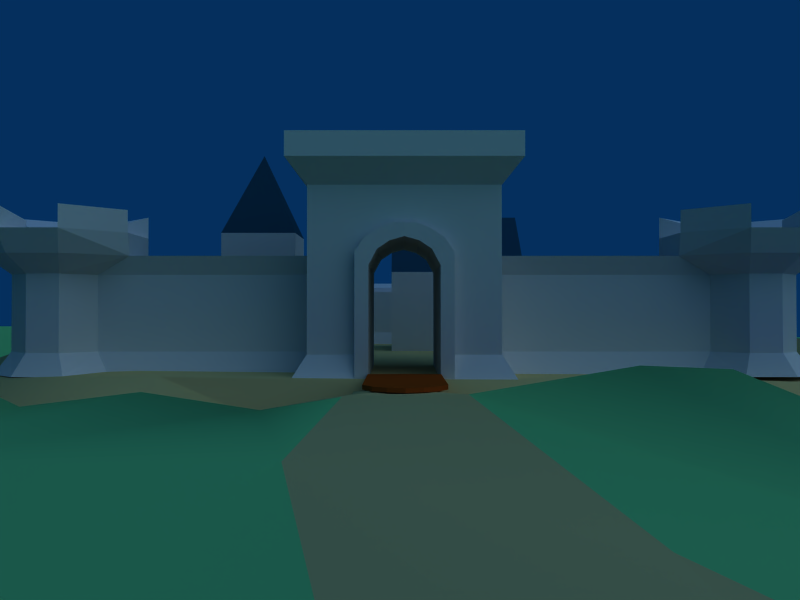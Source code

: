 # Source: castle.blend  (saved by Blender 2.49.2; exported with 4.5.12 LTS)
import bpy
from mathutils import Matrix  # noqa: F401  (used for matrix-valued properties, if any)

bpy.ops.wm.read_factory_settings(use_empty=True)
scene = bpy.context.scene
scene.name = 'Scene'

# ---- collections
col_collection_1 = bpy.data.collections.new('Collection 1'); scene.collection.children.link(col_collection_1)
col_collection_2 = bpy.data.collections.new('Collection 2'); scene.collection.children.link(col_collection_2)
col_collection_3 = bpy.data.collections.new('Collection 3'); scene.collection.children.link(col_collection_3)

# ---- materials (node trees are filled in below, after node groups)
mat_wall = bpy.data.materials.new('Wall')
mat_wall.alpha_threshold = 0.0
mat_wall.preview_render_type = 'CUBE'
mat_wall.roughness = 0.5
mat_wall.line_color = (0.0, 0.0, 0.0, 1.0)
mat_roof = bpy.data.materials.new('Roof')
mat_roof.alpha_threshold = 0.0
mat_roof.preview_render_type = 'CUBE'
mat_roof.diffuse_color = (0.04835, 0.2364, 0.3298, 1.0)
mat_roof.roughness = 0.5
mat_roof.line_color = (0.0, 0.0, 0.0, 1.0)
mat_door = bpy.data.materials.new('Door')
mat_door.alpha_threshold = 0.0
mat_door.diffuse_color = (0.5813, 0.2167, 0.04994, 1.0)
mat_door.roughness = 0.5
mat_door.line_color = (0.0, 0.0, 0.0, 1.0)
mat_grass = bpy.data.materials.new('Grass')
mat_grass.alpha_threshold = 0.0
mat_grass.preview_render_type = 'CUBE'
mat_grass.diffuse_color = (0.4035, 0.8141, 0.4823, 1.0)
mat_grass.roughness = 0.5
mat_grass.line_color = (0.0, 0.0, 0.0, 1.0)
mat_earth = bpy.data.materials.new('Earth')
mat_earth.alpha_threshold = 0.0
mat_earth.preview_render_type = 'CUBE'
mat_earth.diffuse_color = (0.7721, 0.7029, 0.4547, 1.0)
mat_earth.roughness = 0.5
mat_earth.specular_intensity = 0.0
mat_earth.line_color = (0.0, 0.0, 0.0, 1.0)
mat_water = bpy.data.materials.new('Water')
mat_water.alpha_threshold = 0.0
mat_water.diffuse_color = (0.1122, 0.0, 1.0, 1.0)
mat_water.roughness = 0.5
mat_water.specular_intensity = 1.0
mat_water.line_color = (0.0, 0.0, 0.0, 0.8)

# ---- material node trees

# ---- world
world_world = bpy.data.worlds.new('World'); scene.world = world_world
world_world.color = (0.01867, 0.1841, 0.3645)
world_world.use_sun_shadow = False
world_world.sun_shadow_jitter_overblur = 0.0
world_world.cycles.sampling_method = 'MANUAL'
world_world.cycles.sample_map_resolution = 256

# ---- cameras
cam_camera_002 = bpy.data.cameras.new('Camera.002')
cam_camera_002.passepartout_alpha = 0.2
cam_camera_002.lens = 35.0
cam_camera_002.display_size = 2.0
cam_camera_002.show_passepartout = False
cam_camera_002.show_safe_areas = True
cam_camera_002.dof.focus_distance = 0.0
cam_camera_002.dof.aperture_fstop = 128.0
cam_camera = bpy.data.cameras.new('Camera')
cam_camera.passepartout_alpha = 0.2
cam_camera.clip_end = 100.0
cam_camera.lens = 35.0
cam_camera.show_passepartout = False
cam_camera.show_safe_areas = True
cam_camera.dof.focus_distance = 0.0
cam_camera.dof.aperture_fstop = 128.0

# ---- lights
light_lamp = bpy.data.lights.new('Lamp', 'SUN')
light_lamp.transmission_factor = 0.0
light_lamp.angle = 1.571
light_lamp.energy = 1.0
light_lamp.shadow_buffer_clip_start = 0.5
light_lamp.shadow_soft_size = 1.0
light_lamp.shadow_cascade_max_distance = 1000.0
light_lamp.cycles.use_multiple_importance_sampling = False

# ---- meshes
me_cube = bpy.data.meshes.new('Cube')
me_cube.from_pydata([(-6.287, 6.526, 0.07273), (-6.287, -3.442, 0.07273), (-10.6, -3.442, 0.07273), (-10.6, 6.526, 0.07273), (-6.287, 6.526, 3.402), (-6.287, -3.442, 5.03), (-10.6, -3.442, 5.03), (-10.6, 6.526, 3.402), (-6.287, 0.6757, 3.402), (-10.6, 0.6757, 3.402), (-6.287, 0.6757, 7.365), (-10.6, 0.6757, 7.365), (-10.6, -3.442, 7.365), (-6.287, -3.442, 7.365), (-8.445, -1.383, 12.25), (-8.445, 6.526, 5.03), (-8.445, 0.6757, 5.03), (-0.7229, 1.348, 5.33), (-0.7229, 9.697, 5.33), (7.846, 9.697, 5.33), (7.846, 1.348, 5.33), (-0.7229, 1.348, 0.0932), (-0.7229, 9.697, 0.0932), (7.846, 9.697, 0.0932), (7.846, 1.348, 0.0932), (-0.7229, 5.522, 9.326), (7.846, 5.522, 9.326), (7.871, -4.478, 3.658), (7.871, -1.219, 3.658), (6.198, -4.478, 0.05399), (9.543, -4.478, 0.05399), (9.543, -1.219, 0.05399), (6.198, -1.219, 0.05399), (6.198, -4.478, 2.098), (9.543, -4.478, 2.098), (9.543, -1.219, 2.098), (6.198, -1.219, 2.098), (6.231, -5.998, 2.086), (9.576, -5.998, 2.086), (9.576, -9.256, 2.086), (6.231, -9.256, 2.086), (6.231, -5.998, 0.0416), (9.576, -5.998, 0.0416), (9.576, -9.256, 0.0416), (6.231, -9.256, 0.0416), (7.903, -5.998, 3.646), (7.903, -9.256, 3.646)], [], [(1, 5, 6, 2), (1, 0, 8), (8, 0, 4), (8, 5, 1), (9, 3, 2), (6, 9, 2), (9, 7, 3), (9, 6, 12, 11), (5, 8, 10, 13), (6, 5, 13, 12), (12, 13, 14), (13, 10, 14), (11, 12, 14), (10, 11, 14), (15, 0, 3), (7, 15, 3), (4, 0, 15), (9, 16, 15, 7), (16, 8, 4, 15), (16, 11, 10), (8, 16, 10), (16, 9, 11), (18, 19, 23, 22), (20, 17, 21, 24), (19, 18, 25, 26), (26, 25, 17, 20), (25, 22, 21), (18, 22, 25), (25, 21, 17), (26, 24, 23), (20, 24, 26), (26, 23, 19), (27, 30, 34), (33, 29, 27), (27, 29, 30), (28, 32, 36), (35, 31, 28), (28, 31, 32), (27, 28, 36, 33), (34, 35, 28, 27), (33, 36, 32, 29), (35, 34, 30, 31), (38, 39, 43, 42), (40, 37, 41, 44), (39, 38, 45, 46), (46, 45, 37, 40), (45, 42, 41), (38, 42, 45), (45, 41, 37), (46, 44, 43), (40, 44, 46), (46, 43, 39)])
me_cube.polygons.foreach_set('material_index', [0, 0, 0, 0, 0, 0, 0, 0, 0, 0, 1, 1, 1, 1, 0, 0, 0, 1, 1, 0, 0, 0, 0, 0, 1, 1, 0, 0, 0, 0, 0, 0, 0, 0, 0, 0, 0, 0, 1, 1, 0, 0, 0, 0, 1, 1, 0, 0, 0, 0, 0, 0])
me_cube.materials.append(mat_wall)
me_cube.materials.append(mat_roof)
me_cube.use_remesh_preserve_volume = False
me_cube.use_remesh_preserve_attributes = False
me_cube.use_mirror_vertex_groups = False
me_cube.update()
me_door = bpy.data.meshes.new('Door')
me_door.from_pydata([(0.0, 0.01421, 0.00933), (0.7406, 0.009453, 0.02064), (0.3096, 0.01676, 2.834), (0.0, 0.01322, 2.917), (0.5655, 0.01655, 2.662), (0.7404, 0.01645, 2.332), (0.5654, 0.09795, 2.662), (0.7403, 0.09785, 2.332), (0.3095, 0.09817, 2.834), (0.7404, 0.09086, 0.02055), (0.0, 0.09462, 2.917), (0.0, 0.09562, 0.009242)], [], [(5, 0, 1), (4, 0, 5), (2, 0, 4), (3, 0, 2), (4, 5, 7, 6), (2, 4, 6, 8), (5, 1, 9, 7), (3, 2, 8, 10), (1, 0, 11, 9), (11, 10, 8), (11, 8, 6), (11, 6, 7), (11, 7, 9)])
me_door.materials.append(mat_door)
me_door.use_remesh_preserve_volume = False
me_door.use_remesh_preserve_attributes = False
me_door.use_mirror_vertex_groups = False
me_door.update()
me_castle = bpy.data.meshes.new('Castle')
me_castle.from_pydata([(16.14, -11.58, 1.018), (16.16, 16.26, 1.018), (17.34, -12.78, 1.018), (17.37, 17.45, 1.018), (17.33, -14.37, 1.018), (17.37, 19.04, 1.018), (16.13, -15.57, 1.018), (16.17, 20.24, 1.018), (14.72, -15.57, 1.018), (14.75, 20.24, 1.018), (13.52, -14.37, 1.018), (13.55, 19.04, 1.018), (12.01, -12.18, 1.024), (12.02, 16.82, 1.018), (14.12, -10.06, 1.017), (14.14, 14.65, 1.015), (16.14, -11.58, 4.409), (16.16, 16.26, 4.409), (17.34, -12.78, 4.409), (17.37, 17.45, 4.409), (17.33, -14.37, 4.409), (17.37, 19.04, 4.409), (16.13, -15.57, 4.409), (16.17, 20.24, 4.409), (14.72, -15.57, 4.409), (14.75, 20.24, 4.409), (13.52, -14.37, 4.409), (13.55, 19.04, 4.409), (12.01, -12.18, 4.408), (12.02, 16.82, 4.409), (14.12, -10.06, 4.413), (14.14, 14.65, 4.414), (16.52, -11.07, 0.02856), (16.55, 15.77, 0.02856), (13.7, -10.06, 0.02856), (13.72, 14.65, 0.02856), (12.01, -11.74, 0.02856), (12.02, 16.45, 0.02856), (12.92, -14.75, 0.02856), (12.95, 19.26, 0.02856), (14.33, -16.05, 0.02856), (14.37, 20.67, 0.02856), (16.52, -16.05, 0.02856), (16.56, 20.66, 0.02856), (17.93, -14.76, 0.02856), (17.97, 19.25, 0.02856), (17.94, -12.38, 0.02856), (17.97, 17.17, 0.02856), (16.67, -10.06, 5.221), (16.69, 14.64, 5.222), (12.01, -14.75, 5.221), (12.02, 19.67, 5.221), (14.33, -16.56, 5.221), (14.37, 21.23, 5.221), (16.52, -16.56, 5.221), (16.56, 21.23, 5.221), (18.32, -14.76, 5.221), (18.36, 19.43, 5.221), (18.33, -12.36, 5.221), (18.35, 17.03, 5.221), (4.015, -12.16, 4.409), (0.0, 16.82, 4.409), (4.013, -14.75, 5.221), (0.0, 19.67, 5.221), (4.013, -14.36, 4.409), (0.0, 19.05, 4.409), (4.013, -14.36, 1.018), (0.0, 19.05, 1.018), (4.613, -14.75, 0.02856), (0.0, 19.26, 0.02856), (4.616, -11.73, 0.02856), (0.0, 16.45, 0.02856), (4.015, -12.16, 1.018), (0.0, 16.82, 1.018), (2.033, -16.76, 5.221), (2.033, -16.76, 1.018), (2.039, -10.75, 5.221), (2.039, -10.75, 1.018), (2.04, -10.23, 0.03352), (2.032, -17.26, 0.02856), (4.011, -16.76, 8.012), (4.611, -17.27, 0.02856), (4.011, -16.76, 1.018), (4.017, -10.75, 8.012), (4.618, -10.24, 0.02856), (4.017, -10.75, 1.018), (0.0, -16.77, 8.012), (0.0, -16.77, 6.422), (0.0, -10.76, 6.422), (0.0, -10.76, 8.012), (1.008, -16.76, 6.21), (1.014, -10.75, 6.21), (0.4817, -16.76, 6.422), (0.4876, -10.75, 6.422), (1.609, -16.76, 5.822), (1.615, -10.75, 5.822), (4.83, -9.766, 9.001), (0.0, -9.771, 9.001), (4.822, -17.75, 9.001), (0.0, -17.75, 9.001), (0.0, -10.76, 9.001), (0.0, -16.77, 9.001), (0.0, -10.76, 9.562), (0.0, -16.77, 9.562), (0.0, -17.75, 10.03), (0.0, -9.771, 10.03), (4.83, -9.766, 10.03), (4.822, -17.75, 10.03), (4.017, -10.75, 9.562), (4.011, -16.76, 9.562), (4.011, -16.76, 9.001), (4.017, -10.75, 9.001), (16.66, -10.07, 6.21), (14.12, -10.06, 6.208), (12.01, -12.18, 6.208), (12.01, -14.97, 6.21), (14.12, -17.11, 6.21), (16.65, -17.11, 6.21), (18.79, -14.97, 6.21), (18.79, -12.18, 6.21), (16.66, -10.07, 7.199), (14.12, -10.06, 7.199), (12.01, -12.18, 7.199), (12.01, -14.97, 7.199), (14.12, -17.11, 7.199), (16.65, -17.11, 7.199), (18.79, -14.97, 7.199), (18.79, -12.18, 7.199), (16.14, -11.58, 6.676), (14.72, -11.58, 6.676), (13.52, -12.78, 6.676), (13.52, -14.37, 6.676), (14.72, -15.57, 6.676), (16.13, -15.57, 6.676), (17.33, -14.37, 6.676), (17.34, -12.78, 6.676), (16.14, -11.58, 6.21), (14.72, -11.58, 6.21), (13.52, -12.78, 6.21), (13.52, -14.37, 6.21), (14.72, -15.57, 6.21), (16.13, -15.57, 6.21), (17.33, -14.37, 6.21), (17.34, -12.78, 6.21), (17.37, 19.04, 6.21), (17.37, 17.45, 6.21), (16.16, 16.26, 6.21), (14.75, 16.26, 6.208), (13.55, 17.46, 6.21), (13.55, 19.04, 6.21), (14.75, 20.24, 6.21), (16.17, 20.24, 6.21), (17.37, 19.04, 7.023), (17.37, 17.45, 7.023), (16.16, 16.26, 7.023), (14.75, 16.26, 7.023), (13.55, 17.46, 7.023), (13.55, 19.04, 7.023), (14.75, 20.24, 7.023), (16.17, 20.24, 7.023), (18.86, 19.64, 7.199), (18.86, 16.81, 7.199), (16.69, 14.64, 7.199), (14.14, 14.65, 7.199), (12.02, 16.82, 7.199), (12.02, 19.65, 7.199), (14.16, 21.76, 7.199), (16.69, 21.75, 7.199), (18.86, 19.64, 6.21), (18.86, 16.81, 6.21), (16.69, 14.64, 6.212), (14.14, 14.65, 6.21), (12.02, 16.82, 6.21), (12.02, 19.65, 6.21), (14.16, 21.76, 6.21), (16.69, 21.75, 6.21), (15.41, -10.07, 4.409), (15.43, 14.65, 4.414), (12.01, -13.54, 4.409), (12.02, 18.23, 4.409), (4.014, -13.54, 4.409), (0.0, 18.23, 4.409), (15.41, -10.07, 4.97), (15.43, 14.65, 4.98), (12.01, -13.54, 4.799), (12.02, 18.23, 4.799), (4.014, -13.54, 4.799), (0.0, 18.23, 4.799), (1.468, -10.23, 4.673), (1.12, -10.23, 5.329), (1.465, -17.25, 4.668), (1.115, -17.24, 5.328), (0.0, -17.25, 5.84), (0.0, -10.23, 5.839), (0.61, -10.22, 5.672), (0.603, -17.24, 5.672), (1.465, -17.26, 0.04593), (1.472, -10.23, 0.03469), (1.473, -10.24, 0.0446), (2.032, -17.26, 0.02785), (2.032, -17.25, 5.22), (1.608, -17.25, 5.821), (1.007, -17.24, 6.21), (0.4806, -17.24, 6.422), (0.0, -17.25, 6.422), (2.04, -10.23, 5.231), (1.614, -10.23, 5.82), (1.013, -10.23, 6.212), (0.4893, -10.22, 6.424), (0.0, -10.23, 6.421)], [], [(65, 61, 181), (83, 76, 95), (80, 94, 74), (64, 82, 66), (196, 79, 199), (203, 204, 192), (209, 208, 193), (50, 52, 116), (50, 116, 115), (48, 112, 119), (48, 119, 58), (49, 59, 169), (49, 169, 170), (51, 173, 174), (51, 174, 53), (196, 198, 197), (198, 78, 197), (91, 93, 88), (91, 88, 89), (90, 86, 87), (90, 87, 92), (206, 205, 189), (205, 188, 189), (207, 206, 189), (207, 189, 194), (208, 207, 194), (208, 194, 193), (205, 78, 188), (78, 198, 188), (76, 77, 205), (77, 78, 205), (88, 93, 209), (93, 208, 209), (93, 91, 207), (93, 207, 208), (91, 95, 206), (91, 206, 207), (95, 76, 205), (95, 205, 206), (200, 201, 191), (200, 191, 190), (201, 202, 191), (202, 195, 191), (202, 203, 195), (203, 192, 195), (79, 200, 190), (79, 190, 196), (75, 74, 200), (75, 200, 79), (92, 87, 203), (87, 204, 203), (90, 92, 202), (92, 203, 202), (94, 90, 201), (90, 202, 201), (74, 94, 201), (74, 201, 200), (196, 190, 198), (190, 188, 198), (195, 192, 193), (195, 193, 194), (190, 191, 188), (191, 189, 188), (191, 195, 189), (195, 194, 189), (62, 80, 64), (80, 82, 64), (80, 86, 94), (86, 90, 94), (96, 83, 97), (83, 89, 97), (99, 86, 80), (99, 80, 98), (180, 60, 186), (60, 83, 186), (62, 186, 80), (186, 83, 80), (48, 182, 112), (182, 113, 112), (30, 113, 182), (30, 182, 176), (178, 184, 28), (184, 114, 28), (50, 115, 184), (115, 114, 184), (179, 29, 185), (29, 172, 185), (51, 185, 173), (185, 172, 173), (177, 183, 31), (183, 171, 31), (49, 170, 183), (170, 171, 183), (65, 63, 51), (65, 51, 27), (61, 29, 181), (29, 179, 181), (16, 17, 49), (16, 49, 48), (30, 176, 177), (30, 177, 31), (60, 180, 28), (180, 178, 28), (64, 26, 50), (64, 50, 62), (176, 182, 177), (182, 183, 177), (182, 48, 183), (48, 49, 183), (187, 185, 63), (185, 51, 63), (181, 179, 185), (181, 185, 187), (50, 184, 62), (184, 186, 62), (184, 178, 180), (184, 180, 186), (53, 174, 175), (53, 175, 55), (29, 31, 172), (31, 171, 172), (59, 57, 168), (59, 168, 169), (57, 55, 168), (55, 175, 168), (174, 173, 165), (174, 165, 166), (172, 171, 163), (172, 163, 164), (170, 169, 161), (170, 161, 162), (168, 175, 167), (168, 167, 160), (166, 165, 157), (166, 157, 158), (164, 163, 155), (164, 155, 156), (162, 161, 154), (161, 153, 154), (160, 167, 159), (160, 159, 152), (158, 157, 149), (158, 149, 150), (156, 155, 148), (155, 147, 148), (154, 153, 145), (154, 145, 146), (152, 159, 151), (152, 151, 144), (169, 145, 153), (169, 153, 161), (169, 168, 145), (168, 144, 145), (168, 160, 152), (168, 152, 144), (175, 151, 159), (175, 159, 167), (175, 174, 150), (175, 150, 151), (174, 166, 158), (174, 158, 150), (173, 149, 157), (173, 157, 165), (173, 172, 148), (173, 148, 149), (172, 164, 156), (172, 156, 148), (171, 147, 155), (171, 155, 163), (171, 170, 147), (170, 146, 147), (170, 162, 154), (170, 154, 146), (150, 149, 144), (150, 144, 151), (149, 148, 144), (148, 145, 144), (148, 147, 146), (148, 146, 145), (139, 140, 141), (139, 141, 142), (138, 139, 143), (139, 142, 143), (137, 138, 143), (137, 143, 136), (117, 125, 133), (117, 133, 141), (116, 117, 140), (117, 141, 140), (116, 140, 132), (116, 132, 124), (115, 123, 131), (115, 131, 139), (114, 115, 138), (115, 139, 138), (114, 138, 130), (114, 130, 122), (113, 121, 129), (113, 129, 137), (112, 113, 137), (112, 137, 136), (112, 136, 128), (112, 128, 120), (119, 127, 135), (119, 135, 143), (118, 119, 143), (118, 143, 142), (118, 142, 134), (118, 134, 126), (135, 128, 136), (135, 136, 143), (133, 134, 142), (133, 142, 141), (131, 132, 140), (131, 140, 139), (129, 130, 138), (129, 138, 137), (127, 120, 128), (127, 128, 135), (125, 126, 133), (126, 134, 133), (123, 124, 132), (123, 132, 131), (121, 122, 129), (122, 130, 129), (119, 112, 127), (112, 120, 127), (117, 118, 126), (117, 126, 125), (115, 116, 124), (115, 124, 123), (113, 114, 122), (113, 122, 121), (56, 58, 119), (56, 119, 118), (54, 56, 118), (54, 118, 117), (52, 54, 117), (52, 117, 116), (30, 28, 114), (30, 114, 113), (111, 100, 110), (100, 101, 110), (109, 108, 111), (109, 111, 110), (108, 102, 100), (108, 100, 111), (103, 109, 110), (103, 110, 101), (106, 105, 108), (105, 102, 108), (109, 103, 104), (109, 104, 107), (107, 106, 108), (107, 108, 109), (96, 97, 105), (96, 105, 106), (99, 98, 107), (99, 107, 104), (98, 96, 106), (98, 106, 107), (97, 100, 102), (97, 102, 105), (101, 99, 103), (99, 104, 103), (80, 83, 96), (80, 96, 98), (95, 91, 89), (95, 89, 83), (83, 85, 76), (85, 77, 76), (85, 84, 78), (85, 78, 77), (72, 70, 85), (70, 84, 85), (60, 72, 85), (60, 85, 83), (82, 80, 74), (82, 74, 75), (81, 82, 79), (82, 75, 79), (68, 66, 82), (68, 82, 81), (16, 0, 1), (16, 1, 17), (14, 30, 31), (14, 31, 15), (0, 32, 1), (32, 33, 1), (34, 14, 15), (34, 15, 35), (65, 27, 11), (65, 11, 67), (10, 26, 66), (26, 64, 66), (73, 13, 29), (73, 29, 61), (28, 12, 60), (12, 72, 60), (71, 37, 13), (71, 13, 73), (12, 36, 70), (12, 70, 72), (67, 11, 39), (67, 39, 69), (38, 10, 68), (10, 66, 68), (59, 19, 57), (19, 21, 57), (20, 18, 56), (18, 58, 56), (57, 21, 55), (21, 23, 55), (22, 20, 56), (22, 56, 54), (55, 23, 25), (55, 25, 53), (24, 22, 54), (24, 54, 52), (47, 3, 33), (3, 1, 33), (0, 2, 32), (2, 46, 32), (45, 5, 3), (45, 3, 47), (2, 4, 44), (2, 44, 46), (43, 7, 5), (43, 5, 45), (4, 6, 42), (4, 42, 44), (41, 9, 43), (9, 7, 43), (6, 8, 42), (8, 40, 42), (39, 11, 41), (11, 9, 41), (8, 10, 40), (10, 38, 40), (35, 15, 13), (35, 13, 37), (12, 14, 36), (14, 34, 36), (31, 29, 15), (29, 13, 15), (12, 28, 30), (12, 30, 14), (27, 25, 9), (27, 9, 11), (8, 24, 26), (8, 26, 10), (25, 23, 7), (25, 7, 9), (6, 22, 24), (6, 24, 8), (23, 21, 5), (23, 5, 7), (4, 20, 22), (4, 22, 6), (21, 19, 3), (21, 3, 5), (2, 18, 20), (2, 20, 4), (19, 17, 1), (19, 1, 3), (0, 16, 18), (0, 18, 2), (25, 27, 51), (25, 51, 53), (49, 17, 19), (49, 19, 59), (18, 16, 48), (18, 48, 58), (24, 52, 50), (24, 50, 26)])
me_castle.materials.append(mat_wall)
me_castle.materials.append(mat_door)
me_castle.use_remesh_preserve_volume = False
me_castle.use_remesh_preserve_attributes = False
me_castle.use_mirror_vertex_groups = False
me_castle.update()
me_grass = bpy.data.meshes.new('Grass')
me_grass.from_pydata([(0.1165, 0.117, 0.0002345), (0.1154, -0.1184, -0.001002), (-0.1171, -0.1188, -8.5e-05), (-0.1178, 0.1172, 0.0002967), (-0.1401, -0.1372, -0.08349), (-0.1375, 0.1378, -0.0842), (0.1377, 0.1377, -0.08468), (0.1398, -0.1369, -0.08463), (-0.1609, 0.1593, -0.002197), (-0.1616, -0.16, -2.246e-05), (0.1605, 0.16, -0.000694), (0.1624, -0.1591, -0.0002547), (-0.9634, 0.9643, 0.00134), (-0.9765, -0.9667, 0.004983), (0.9618, 0.9678, -0.001077), (0.9825, -0.9635, -0.002217), (-0.01405, -0.1423, -0.08293), (-0.01243, -0.1616, 0.0009802), (0.01188, -0.1621, 0.001484), (0.0135, -0.1423, -0.08278), (0.01053, -0.1491, -0.0003377), (-0.01062, -0.1488, 0.0002619), (0.01815, -0.9815, -0.001391), (-0.02129, -0.982, -0.001086), (-0.0008401, -0.1274, 0.0008455), (0.1083, 0.006707, 0.0007294), (0.001902, 0.1065, 0.0003231), (-0.125, 0.00781, 0.0007399), (-0.1311, 0.1309, -0.045), (-0.139, 0.007396, -0.09016), (-0.1321, -0.1317, -0.04469), (0.125, 0.1297, -0.04528), (0.01007, 0.1404, -0.09436), (0.1248, -0.1266, -0.04339), (0.1372, 0.004562, -0.09573), (-0.164, -0.007323, -0.009805), (0.006028, 0.173, 0.004449), (0.1504, -0.006965, 0.007391), (-0.5481, 0.546, 0.05514), (-1.016, -0.08064, -0.018), (-0.5527, -0.5234, 0.02636), (0.5867, 0.522, -0.0206), (-0.06892, 1.072, -0.05929), (0.6202, -0.5552, 0.02202), (1.019, -0.0255, 0.0007093), (0.1413, 0.1469, -0.04494), (-0.1462, 0.1451, -0.04343), (-0.08308, -0.144, -0.08343), (-0.1493, -0.1474, -0.03925), (0.1432, -0.1475, -0.043), (-0.08795, -0.1692, 0.008114), (0.08499, -0.159, -0.005714), (-0.01537, -0.1474, -0.04511), (0.0803, -0.1381, -0.08383), (-0.0007213, -0.1422, -0.0835), (0.01669, -0.1526, -0.03825), (-0.07216, -0.1333, -0.03812), (0.06204, -0.1331, -0.04756), (0.01056, -0.1525, 0.0004233), (0.0003611, -0.1484, -0.0001852), (-0.01083, -0.1522, 0.0006673), (0.01282, -0.1493, -0.03805), (-0.01095, -0.1453, -0.04271), (0.5042, -0.9542, 0.004348), (0.04147, -0.5374, -0.002012), (-0.5364, -0.967, -0.01228), (0.006818, -0.5433, -0.01966), (-0.004201, 0.007529, 0.00218), (-0.1405, 0.0005248, -0.04839), (0.008339, 0.1282, -0.05231), (0.1232, -0.003396, -0.05108), (-0.01101, 0.1563, -0.04843), (-0.5125, 0.05366, 0.07545), (0.006395, 0.5225, 0.02935), (0.6002, -0.02722, 0.02069), (-0.1488, -0.002889, -0.052), (0.1401, -0.01002, -0.04108), (-0.08427, -0.1511, -0.04016), (0.08063, -0.1556, -0.04116), (-0.0106, -0.137, -0.03986), (0.0004887, -0.1528, 0.001506), (-0.001609, -0.1428, -0.04564), (0.3411, -0.5442, -0.01046), (-0.2825, -0.5636, 0.0008261), (0.06146, -0.1198, 0.0007306), (-0.0594, -0.1224, 0.001507), (0.1178, 0.06845, 0.001307), (0.1124, -0.05976, 0.0005418), (0.05939, 0.1127, -0.0003738), (-0.06156, 0.1141, -0.0003495), (-0.1276, -0.05942, 0.003529), (-0.1276, 0.06832, 5.515e-06), (-0.1259, 0.1255, -0.02024), (-0.1338, 0.1339, -0.06578), (-0.1403, -0.06262, -0.088), (-0.1432, 0.07407, -0.08516), (-0.1251, -0.1267, -0.02319), (-0.1345, -0.136, -0.06515), (0.1228, 0.124, -0.02258), (0.1306, 0.1333, -0.06634), (-0.06583, 0.1379, -0.09086), (0.07456, 0.14, -0.09051), (0.1223, -0.1216, -0.02266), (0.1335, -0.1313, -0.06609), (0.1432, 0.07311, -0.0916), (0.1391, -0.06639, -0.09518), (-0.1641, 0.07727, -0.0114), (-0.1595, -0.08454, -0.004216), (-0.08653, 0.1636, -0.0004113), (0.08197, 0.1672, 0.001886), (0.1504, 0.08071, 0.0007252), (0.1561, -0.08, 0.0054), (-0.3384, 0.3297, 0.004953), (-0.74, 0.744, 0.001088), (-1.014, 0.4847, -0.003057), (-1.015, -0.5519, 0.02348), (-0.3416, -0.3315, -0.009723), (-0.7641, -0.7477, 0.01322), (0.3453, 0.3343, -0.03143), (0.7771, 0.7335, -0.001164), (-0.5221, 1.059, -0.0403), (0.447, 1.052, -0.05033), (0.3835, -0.3452, 0.00921), (0.7807, -0.7655, 0.01941), (0.9893, 0.4525, -0.01675), (0.9914, -0.5453, -0.02372), (0.1383, 0.143, -0.06587), (0.1455, 0.1486, -0.01976), (-0.1415, 0.1426, -0.06595), (-0.1491, 0.1475, -0.02061), (-0.1131, -0.1413, -0.08309), (-0.0487, -0.1427, -0.08261), (-0.1454, -0.1427, -0.0615), (-0.1524, -0.1494, -0.01758), (0.1427, -0.1424, -0.06633), (0.1492, -0.1509, -0.01852), (-0.1281, -0.1638, 0.000814), (-0.04893, -0.1682, 0.00257), (0.1215, -0.1628, 0.006018), (0.04576, -0.1588, 0.006759), (-0.01253, -0.1447, -0.0642), (-0.0194, -0.1511, -0.01748), (0.1114, -0.1393, -0.08543), (0.04396, -0.1392, -0.08474), (-0.00675, -0.1423, -0.08379), (0.006015, -0.1418, -0.08292), (0.02573, -0.1545, -0.01776), (0.01542, -0.1481, -0.06118), (-0.09854, -0.1379, -0.01732), (-0.03994, -0.1396, -0.06354), (0.08802, -0.1322, -0.02467), (0.03508, -0.1382, -0.06611), (0.01077, -0.1545, 0.0003028), (0.01064, -0.1508, 0.0001328), (0.005887, -0.1487, 0.0005714), (-0.005224, -0.1485, 0.0004288), (-0.01072, -0.1539, 0.0007259), (-0.01102, -0.1505, 0.0007948), (0.01157, -0.1463, -0.06054), (0.01201, -0.1499, -0.01939), (-0.01327, -0.1468, -0.01967), (0.7626, -0.972, -0.01593), (0.2666, -0.958, -0.005413), (0.03684, -0.3582, 0.006195), (0.0194, -0.7658, 0.001648), (-0.7419, -0.9808, 0.007613), (-0.2925, -0.9574, -0.02114), (0.01206, -0.3628, 0.004544), (-0.01377, -0.7674, -0.02963), (-0.1424, 0.07078, -0.043), (-0.1422, 0.005318, -0.0252), (-0.1354, -0.06984, -0.04813), (-0.1389, 0.004231, -0.07227), (0.07024, 0.13, -0.04751), (0.005707, 0.1197, -0.02688), (-0.05906, 0.1295, -0.04948), (0.01155, 0.1337, -0.07334), (0.1252, -0.06762, -0.0499), (0.1217, 0.002171, -0.02355), (0.1292, 0.06299, -0.05268), (0.1285, 0.001507, -0.07577), (0.0648, 0.1507, -0.05234), (-0.001225, 0.1493, -0.07318), (-0.07649, 0.1545, -0.04551), (-0.00245, 0.1612, -0.02189), (-0.525, 0.2917, 0.07385), (-0.3484, 0.02745, 0.03638), (-0.5172, -0.25, 0.0368), (-0.7635, -0.03396, 0.03593), (0.3215, 0.5331, 0.01922), (0.01883, 0.3289, 0.03093), (-0.2827, 0.5662, 0.03289), (-0.02357, 0.806, -0.03828), (0.6091, -0.3006, 0.04201), (0.3862, -0.02427, -0.004852), (0.621, 0.2672, -0.006611), (0.8165, -0.0216, 0.01536), (-0.153, -0.006752, -0.02866), (-0.1534, 0.06837, -0.04364), (-0.143, 0.002752, -0.07303), (-0.1485, -0.07517, -0.04615), (0.139, -0.07689, -0.04345), (0.1399, -0.003958, -0.06855), (0.1448, 0.07255, -0.04219), (0.1414, -0.008225, -0.01352), (-0.1171, -0.1512, -0.04076), (-0.08408, -0.1483, -0.06227), (-0.04671, -0.1491, -0.04473), (-0.08594, -0.1532, -0.01504), (0.1139, -0.1522, -0.04144), (0.0789, -0.1554, -0.02005), (0.04755, -0.1537, -0.04059), (0.08183, -0.1478, -0.06206), (-0.1045, -0.1321, -0.03863), (-0.1087, -0.1415, -0.06293), (-0.07664, -0.1391, -0.06077), (0.09563, -0.1289, -0.04355), (0.07139, -0.1368, -0.06584), (0.1034, -0.1356, -0.0628), (-0.0397, -0.1336, -0.03946), (-0.007616, -0.129, -0.01919), (0.02549, -0.1354, -0.04122), (-0.00601, -0.1388, -0.06387), (0.005774, -0.1525, 0.001279), (0.0006647, -0.1542, 0.0009636), (-0.005352, -0.1524, 0.001652), (0.0002107, -0.1506, 0.001138), (0.01514, -0.1523, -0.01829), (0.01529, -0.1509, -0.03919), (-0.01209, -0.1464, -0.04496), (-0.01538, -0.1486, -0.02082), (0.0005116, -0.1446, -0.02055), (-0.008121, -0.1434, -0.04456), (-0.001682, -0.1435, -0.06472), (0.005858, -0.1455, -0.04135), (0.1909, -0.5331, -0.005902), (0.2304, -0.3675, -0.005884), (0.4775, -0.5559, 0.01325), (0.4088, -0.7649, -0.001252), (-0.4247, -0.5552, 0.01138), (-0.1696, -0.3459, -0.005649), (-0.121, -0.5601, -0.01075), (-0.4331, -0.7717, -0.01244), (-0.08707, 0.0842, 0.001341), (0.08027, 0.08375, 0.002249), (-0.08612, -0.08235, 0.002109), (0.07918, -0.07887, 0.001061), (-0.1371, 0.06676, -0.02169), (-0.1253, -0.06252, -0.02621), (-0.137, 0.06989, -0.06728), (-0.1383, -0.06586, -0.07149), (0.0631, 0.1244, -0.02793), (-0.05712, 0.1302, -0.02509), (0.07606, 0.1367, -0.07139), (-0.05978, 0.1315, -0.06771), (0.13, -0.05909, -0.02415), (0.1289, 0.0638, -0.02347), (0.1367, -0.07059, -0.07198), (0.1287, 0.06622, -0.07319), (0.06983, 0.1511, -0.06829), (-0.07346, 0.1459, -0.07136), (0.07146, 0.1595, -0.02421), (-0.08104, 0.1531, -0.02323), (-0.346, 0.1939, 0.01036), (-0.3477, -0.1669, 0.0007264), (-0.7603, 0.3804, 0.001176), (-0.784, -0.3741, 0.01296), (0.1968, 0.344, -0.01308), (-0.1782, 0.3386, 0.03381), (0.3793, 0.7546, -0.04017), (-0.404, 0.7992, 0.004232), (0.3765, -0.1917, -0.0002236), (0.3562, 0.1559, -0.01693), (0.7795, -0.3849, 0.02674), (0.7891, 0.3762, -0.01943), (-0.1547, 0.07138, -0.02586), (-0.1487, 0.07118, -0.06545), (-0.1515, -0.07892, -0.02452), (-0.1429, -0.06708, -0.06675), (0.1386, -0.0791, -0.07221), (0.1403, 0.07482, -0.06327), (0.1442, -0.07902, -0.01919), (0.1416, 0.07747, -0.01369), (-0.1178, -0.1461, -0.06259), (-0.0443, -0.1474, -0.06276), (-0.1224, -0.1569, -0.01498), (-0.04828, -0.1581, -0.0157), (0.1125, -0.1523, -0.02011), (0.04699, -0.1492, -0.01754), (0.1132, -0.147, -0.06361), (0.04826, -0.1478, -0.06127), (-0.05428, -0.1413, -0.01842), (0.03939, -0.1372, -0.02047), (-0.0216, -0.1394, -0.06257), (0.01266, -0.1386, -0.06353), (0.005957, -0.1546, 0.001167), (-0.005396, -0.1541, 0.001096), (0.005357, -0.1507, 0.0007671), (-0.005397, -0.1509, 0.001415), (-0.005855, -0.1467, -0.02305), (-0.00581, -0.1426, -0.06578), (0.00693, -0.148, -0.01888), (0.0053, -0.1431, -0.06296), (0.1356, -0.365, -0.004259), (0.3083, -0.3626, 0.004707), (0.2082, -0.7691, 0.00379), (0.6141, -0.7693, 0.004589), (-0.2623, -0.3449, -0.01345), (-0.07163, -0.3479, -0.0009252), (-0.6104, -0.7561, -0.009525), (-0.1845, -0.7656, -0.03849), (-0.1648, 0.1225, -0.009653), (-0.1583, 0.03148, -0.01143), (-0.1591, -0.1196, -0.008165), (-0.1629, -0.04428, -0.00777), (-0.1196, 0.1579, -0.00447), (-0.04532, 0.1647, -0.00319), (0.1204, 0.1617, -0.003343), (0.04293, 0.1696, 0.004598), (0.1572, 0.1214, -0.004349), (0.1509, 0.03369, 0.001662), (0.1636, -0.1155, -0.002801), (0.1475, -0.04734, 0.005855), (-0.2665, 0.2463, -0.01554), (-0.4462, 0.4335, 0.05164), (-0.8534, 0.8518, 0.001242), (-0.6608, 0.6448, 0.03841), (-1.005, 0.7408, 0.02211), (-1.004, 0.2091, -0.03212), (-1.004, -0.7763, 0.03959), (-1.028, -0.3205, -0.007314), (-0.257, -0.2526, 0.008757), (-0.466, -0.4396, -0.01036), (-0.8937, -0.8433, 0.01152), (-0.6548, -0.6446, 0.03881), (0.2654, 0.2546, -0.006937), (0.459, 0.4524, -0.017), (0.8851, 0.8709, -0.01259), (0.6923, 0.6056, 0.004457), (-0.7217, 1.003, -0.02096), (-0.2811, 1.079, -0.03692), (0.6817, 1.041, -0.02223), (0.189, 1.038, -0.04479), (0.2744, -0.2459, 0.00171), (0.4846, -0.4507, 0.01998), (0.9071, -0.8539, 0.001657), (0.6825, -0.6562, 0.03405), (1.012, 0.7244, -0.007242), (1.01, 0.2165, 0.002445), (1.015, -0.7715, -0.01463), (1.006, -0.3224, -0.02475), (-0.1459, -0.1621, -0.001923), (-0.1093, -0.1669, 0.006619), (-0.02786, -0.1637, -0.001338), (-0.07053, -0.1697, 4.61e-05), (0.139, -0.1628, 0.004563), (0.1003, -0.1599, -0.0004735), (0.06431, -0.1581, 0.005988), (0.8871, -0.9651, -0.02242), (0.6261, -0.9663, 0.004245), (0.1304, -0.9692, -0.01802), (0.3963, -0.9567, 0.01509), (0.01832, -0.2555, 0.0001771), (0.04069, -0.4598, 0.0003932), (0.01947, -0.8881, -0.002965), (0.02341, -0.6603, 0.004854), (-0.8508, -0.9991, -0.002375), (-0.6296, -0.9639, -0.01234), (-0.1463, -0.9557, -0.0003898), (-0.4168, -0.9485, -0.03165), (-0.01036, -0.2518, 0.005946), (0.01196, -0.4463, -0.006461), (-0.01041, -0.8923, -0.03001), (-0.009884, -0.6684, -0.009399), (-0.5506, 0.4056, 0.05661), (-0.5245, 0.1655, 0.06309), (-0.2648, 0.0009833, 0.01383), (-0.4373, 0.04409, 0.06384), (-0.5305, -0.3802, 0.01393), (-0.5053, -0.1057, 0.05861), (-0.8717, -0.0735, 0.01109), (-0.6457, 0.007422, 0.03591), (0.4607, 0.535, 0.00184), (0.1741, 0.5266, 0.02037), (0.0191, 0.2505, 0.02527), (0.005212, 0.439, 0.04163), (-0.4276, 0.5716, 0.06017), (-0.1486, 0.5506, 0.01857), (-0.0591, 0.9502, -0.04882), (0.009339, 0.6476, -0.002248), (0.5978, -0.4264, 0.02475), (0.5937, -0.157, 0.02101), (0.2704, -0.01585, -0.008963), (0.5098, -0.009789, -0.003234), (0.6152, 0.384, -0.01907), (0.6204, 0.1209, -0.009144), (0.9262, -0.0215, 0.01427), (0.6985, -0.03323, 0.03678), (0.1172, -0.5269, -0.008098), (0.2615, -0.5366, -0.01232), (0.1584, -0.2581, -0.01723), (0.2905, -0.4575, -0.009868), (0.5532, -0.5674, 0.01701), (0.412, -0.5426, 0.005687), (0.4623, -0.8541, -0.01161), (0.3862, -0.6448, -0.01845), (-0.4967, -0.5473, 0.01628), (-0.3576, -0.5581, 0.007674), (-0.1171, -0.2614, 0.01361), (-0.2403, -0.4672, -0.006211), (-0.05582, -0.5633, -0.008354), (-0.1935, -0.5644, -0.005969), (-0.493, -0.8762, -0.02633), (-0.3542, -0.6667, -0.01197), (-0.3386, 0.2714, -0.003528), (-0.2681, 0.1267, -0.01259), (-0.3432, 0.1083, 0.03212), (-0.4204, 0.2529, 0.04742), (-0.363, -0.06609, 0.006808), (-0.2621, -0.1176, 0.003248), (-0.34, -0.2522, -0.01268), (-0.4215, -0.2131, 0.01268), (-0.7615, 0.5912, -0.01623), (-0.6593, 0.3519, 0.02389), (-0.7775, 0.1985, 0.03099), (-0.8739, 0.4202, -0.01764), (-0.7697, -0.2039, 0.03643), (-0.6618, -0.3052, 0.01523), (-0.7682, -0.5479, 0.04114), (-0.9149, -0.4505, 0.0145), (0.2763, 0.3399, -0.02573), (0.1224, 0.2521, -0.01812), (0.1015, 0.3343, -0.002678), (0.2577, 0.457, 0.01909), (-0.08931, 0.3281, 0.0477), (-0.1442, 0.2348, 0.02517), (-0.2634, 0.3343, 0.02729), (-0.2274, 0.4597, 0.03825), (0.5909, 0.7753, 0.0008268), (0.3632, 0.625, -0.01998), (0.2, 0.7826, -0.03511), (0.425, 0.8947, -0.06723), (-0.2265, 0.8276, 0.00276), (-0.3436, 0.6964, 0.03633), (-0.5543, 0.7683, -0.006792), (-0.4489, 0.9446, -0.03587), (0.3719, -0.2792, 0.01608), (0.2496, -0.1471, 0.01227), (0.3708, -0.1032, -0.01341), (0.4824, -0.2362, 0.02398), (0.3828, 0.05747, -0.01601), (0.2335, 0.1288, 0.002922), (0.3513, 0.2396, -0.01784), (0.5113, 0.2217, 0.0003159), (0.7618, -0.582, 0.03739), (0.6909, -0.3382, 0.04457), (0.7982, -0.1881, 0.03906), (0.9008, -0.4817, 0.0119), (0.7838, 0.2024, -0.02415), (0.7162, 0.3153, -0.01338), (0.8083, 0.5623, -0.01206), (0.8826, 0.4096, -0.02908), (0.08165, -0.3551, 0.005137), (0.09002, -0.2554, -0.01373), (0.1776, -0.3713, -0.002625), (0.1737, -0.4503, 0.001868), (0.2651, -0.37, -0.0008999), (0.2189, -0.2598, 0.02041), (0.347, -0.3593, 0.01072), (0.4031, -0.4445, 0.01127), (0.09771, -0.7685, 0.006275), (0.1863, -0.6651, 0.01079), (0.3215, -0.7777, -0.004377), (0.2373, -0.8572, 0.003472), (0.504, -0.7663, 0.008669), (0.5532, -0.6452, 0.02259), (0.6972, -0.7661, 0.01781), (0.696, -0.8823, 0.001751), (-0.3016, -0.3418, -0.01338), (-0.1904, -0.2637, 0.01202), (-0.2232, -0.3413, -0.01171), (-0.3416, -0.4521, -0.009045), (-0.1188, -0.3496, -0.002063), (-0.04541, -0.2483, 0.004892), (-0.02668, -0.3527, -0.003927), (-0.1128, -0.4375, -0.01462), (-0.6844, -0.7573, -0.002979), (-0.5202, -0.6356, 0.01437), (-0.5326, -0.771, 0.0008725), (-0.6634, -0.8718, 0.006834), (-0.3225, -0.7666, -0.04159), (-0.1356, -0.6725, -0.03178), (-0.07836, -0.7615, -0.04205), (-0.2384, -0.8799, -0.04104), (-0.2698, 0.1938, -0.01802), (-0.2713, 0.06786, 0.006515), (-0.4263, 0.3337, 0.04542), (-0.4409, 0.1614, 0.05311), (-0.2726, -0.05908, 0.01528), (-0.2547, -0.1812, -0.0009643), (-0.4406, -0.07344, 0.03598), (-0.4496, -0.3145, 0.001132), (-0.6789, 0.5223, 0.01477), (-0.655, 0.1799, 0.01911), (-0.8519, 0.6196, 0.007783), (-0.8666, 0.2078, 0.01829), (-0.6687, -0.1306, 0.006663), (-0.663, -0.4871, 0.04093), (-0.8748, -0.2749, 0.01984), (-0.8974, -0.6439, 0.04456), (0.1977, 0.2621, -0.02271), (0.06286, 0.2442, -0.001791), (0.3643, 0.4703, 0.01442), (0.1201, 0.4597, 0.03958), (-0.0599, 0.2377, 0.02816), (-0.2114, 0.2478, 0.00405), (-0.09815, 0.4503, 0.04744), (-0.3456, 0.4545, 0.03954), (0.5143, 0.6327, -0.02059), (0.1961, 0.6508, -0.007328), (0.6714, 0.9198, -0.06884), (0.1677, 0.9096, -0.04218), (-0.1706, 0.6619, 0.0361), (-0.5088, 0.6688, 0.03723), (-0.2498, 0.9729, -0.04497), (-0.6247, 0.8956, -0.0001449), (0.2596, -0.1965, 0.007077), (0.2616, -0.08748, -0.006533), (0.4696, -0.3336, 0.02819), (0.4918, -0.121, 0.01956), (0.2563, 0.05481, -0.01285), (0.2558, 0.192, -0.008071), (0.5206, 0.1034, 0.005939), (0.4927, 0.3467, -0.02461), (0.6707, -0.5196, 0.05915), (0.697, -0.1643, 0.04102), (0.8956, -0.653, -0.006657), (0.9025, -0.2721, 0.037), (0.7146, 0.1374, 0.01594), (0.7223, 0.4805, -0.02373), (0.9209, 0.1996, 0.01474), (0.9112, 0.6587, -0.02877), (0.05935, -0.2517, -0.006482), (0.135, -0.2574, -0.02018), (0.1038, -0.4472, 0.0007864), (0.2244, -0.4621, -0.009782), (0.1908, -0.2624, 0.003546), (0.2463, -0.2575, 0.007602), (0.3436, -0.4468, -0.004032), (0.4511, -0.4519, 0.0157), (0.1007, -0.6535, 0.00226), (0.2935, -0.6622, -0.009425), (0.1281, -0.8521, 0.01464), (0.3498, -0.8624, -0.008425), (0.4598, -0.6533, 0.006784), (0.626, -0.6526, 0.02693), (0.5809, -0.8775, 0.005711), (0.8201, -0.879, -0.009629), (-0.2269, -0.2594, 0.01426), (-0.1595, -0.2668, 0.009896), (-0.4107, -0.4427, -0.01882), (-0.2936, -0.4656, -0.007605), (-0.0808, -0.2601, 0.005299), (-0.1707, -0.4444, -0.01171), (-0.0424, -0.4488, -0.01592), (-0.599, -0.6494, 0.0331), (-0.4285, -0.6514, -0.005491), (-0.7735, -0.8753, 0.008621), (-0.5759, -0.8724, -0.004977), (-0.2456, -0.6745, -0.02936), (-0.06019, -0.6842, -0.01626), (-0.3794, -0.8847, -0.03513), (-0.1067, -0.8966, -0.03662)], [], [(96, 148, 2), (57, 216, 150), (143, 53, 217), (18, 152, 295), (17, 296, 156), (19, 158, 147), (10, 317, 127), (36, 316, 184), (315, 8, 129), (8, 311, 129), (106, 312, 275), (314, 107, 277), (313, 9, 133), (37, 320, 204), (319, 10, 127), (9, 351, 133), (136, 352, 285), (50, 354, 208), (355, 11, 135), (356, 138, 287), (140, 52, 229), (357, 51, 210), (277, 107, 313), (60, 141, 156), (228, 55, 147), (146, 55, 227), (571, 369, 166), (490, 242, 571), (491, 569, 310), (569, 413, 490), (411, 83, 569), (488, 309, 568), (567, 366, 165), (117, 333, 567), (334, 117, 486), (563, 409, 411), (308, 482, 485), (483, 562, 308), (50, 352, 408), (123, 557, 345), (477, 359, 161), (556, 404, 63), (474, 238, 404), (346, 476, 123), (43, 555, 346), (554, 405, 238), (403, 82, 405), (545, 465, 235), (303, 462, 544), (463, 542, 462), (337, 347, 14), (541, 124, 347), (41, 394, 539), (394, 195, 459), (459, 458, 274), (195, 395, 538), (537, 350, 44), (457, 125, 350), (196, 456, 396), (536, 349, 125), (345, 15, 349), (391, 193, 535), (193, 390, 455), (390, 43, 534), (452, 272, 453), (531, 451, 272), (319, 110, 451), (529, 449, 391), (271, 446, 449), (322, 111, 527), (447, 526, 271), (113, 444, 525), (387, 389, 522), (438, 520, 441), (338, 119, 438), (436, 268, 437), (437, 516, 387), (516, 385, 73), (435, 514, 434), (108, 316, 514), (513, 433, 383), (512, 336, 382), (267, 430, 433), (511, 431, 432), (318, 109, 511), (333, 329, 13), (509, 115, 329), (429, 330, 115), (334, 507, 428), (507, 427, 266), (378, 187, 427), (427, 506, 426), (504, 327, 114), (422, 113, 504), (423, 502, 265), (185, 374, 423), (38, 326, 502), (332, 501, 378), (420, 264, 421), (499, 419, 264), (107, 314, 498), (416, 263, 497), (417, 496, 185), (495, 415, 416), (35, 312, 376), (234, 61, 158), (81, 231, 234), (18, 295, 224), (294, 145, 19), (221, 294, 151), (222, 144, 54), (79, 293, 222), (220, 79, 221), (84, 24, 292), (291, 56, 219), (94, 278, 4), (29, 199, 94), (197, 277, 200), (46, 262, 129), (260, 71, 183), (5, 100, 260), (100, 32, 182), (182, 181, 71), (259, 126, 181), (32, 101, 259), (180, 105, 34), (70, 177, 257), (172, 29, 94), (171, 68, 250), (96, 171, 30), (2, 90, 248), (24, 84, 246), (245, 85, 24), (27, 90, 245), (244, 88, 26), (25, 86, 244), (243, 91, 27), (355, 546, 467), (138, 356, 400), (353, 137, 483), (370, 362, 18), (18, 17, 370), (370, 484, 167), (18, 362, 542), (18, 542, 139), (357, 463, 51), (463, 543, 51), (91, 243, 3), (243, 89, 3), (89, 243, 26), (243, 67, 26), (86, 0, 244), (0, 88, 244), (85, 245, 2), (245, 90, 2), (87, 246, 1), (246, 84, 1), (67, 246, 25), (246, 87, 25), (91, 3, 247), (3, 92, 247), (91, 247, 27), (247, 170, 27), (247, 92, 169), (92, 28, 169), (247, 169, 170), (169, 68, 170), (27, 170, 90), (170, 248, 90), (170, 68, 248), (68, 171, 248), (169, 28, 249), (28, 93, 249), (169, 249, 68), (249, 172, 68), (249, 93, 95), (93, 5, 95), (172, 249, 29), (249, 95, 29), (30, 171, 97), (171, 250, 97), (97, 250, 4), (250, 94, 4), (88, 0, 251), (0, 98, 251), (26, 88, 174), (88, 251, 174), (251, 98, 173), (98, 31, 173), (174, 251, 69), (251, 173, 69), (89, 26, 252), (26, 174, 252), (89, 252, 3), (252, 92, 3), (252, 174, 175), (174, 69, 175), (252, 175, 92), (175, 28, 92), (173, 31, 253), (31, 99, 253), (69, 173, 176), (173, 253, 176), (253, 99, 101), (99, 6, 101), (253, 101, 176), (101, 32, 176), (175, 69, 254), (69, 176, 254), (175, 254, 28), (254, 93, 28), (176, 32, 254), (32, 100, 254), (254, 100, 93), (100, 5, 93), (87, 1, 255), (1, 102, 255), (25, 87, 178), (87, 255, 178), (255, 102, 177), (102, 33, 177), (178, 255, 70), (255, 177, 70), (86, 25, 256), (25, 178, 256), (98, 0, 256), (0, 86, 256), (256, 178, 179), (178, 70, 179), (256, 179, 98), (179, 31, 98), (177, 33, 257), (33, 103, 257), (103, 7, 257), (7, 105, 257), (70, 180, 179), (180, 258, 179), (179, 258, 31), (258, 99, 31), (180, 34, 258), (34, 104, 258), (258, 104, 99), (104, 6, 99), (6, 126, 101), (126, 259, 101), (71, 181, 184), (181, 261, 184), (183, 71, 262), (71, 184, 262), (129, 275, 46), (275, 198, 46), (275, 197, 198), (197, 75, 198), (128, 46, 276), (46, 198, 276), (128, 276, 5), (276, 95, 5), (276, 198, 199), (198, 75, 199), (95, 276, 29), (276, 199, 29), (105, 7, 279), (7, 134, 279), (34, 105, 202), (105, 279, 202), (279, 134, 201), (134, 49, 201), (202, 279, 76), (279, 201, 76), (104, 34, 280), (34, 202, 280), (104, 280, 6), (280, 126, 6), (280, 202, 203), (202, 76, 203), (126, 280, 45), (280, 203, 45), (201, 49, 281), (49, 135, 281), (201, 281, 76), (281, 204, 76), (76, 204, 203), (204, 282, 203), (203, 282, 45), (282, 127, 45), (130, 4, 283), (4, 132, 283), (47, 130, 206), (130, 283, 206), (283, 132, 205), (132, 48, 205), (283, 205, 206), (205, 77, 206), (47, 206, 131), (206, 284, 131), (131, 284, 16), (284, 140, 16), (284, 206, 207), (206, 77, 207), (140, 284, 52), (284, 207, 52), (205, 48, 285), (48, 133, 285), (77, 205, 208), (205, 285, 208), (207, 77, 286), (77, 208, 286), (52, 207, 141), (207, 286, 141), (135, 49, 287), (49, 209, 287), (210, 287, 78), (287, 209, 78), (288, 210, 211), (210, 78, 211), (146, 288, 55), (288, 211, 55), (209, 49, 289), (49, 134, 289), (78, 209, 212), (209, 289, 212), (134, 7, 289), (7, 142, 289), (289, 142, 212), (142, 53, 212), (211, 78, 290), (78, 212, 290), (55, 211, 147), (211, 290, 147), (212, 53, 290), (53, 143, 290), (290, 143, 147), (143, 19, 147), (2, 148, 85), (148, 291, 85), (24, 85, 220), (85, 291, 220), (291, 219, 220), (219, 79, 220), (221, 79, 294), (79, 222, 294), (294, 222, 145), (222, 54, 145), (152, 58, 295), (58, 223, 295), (295, 223, 224), (223, 80, 224), (224, 80, 296), (80, 225, 296), (296, 225, 156), (225, 60, 156), (58, 153, 223), (153, 297, 223), (223, 297, 80), (297, 226, 80), (297, 153, 154), (153, 20, 154), (226, 297, 59), (297, 154, 59), (80, 226, 225), (226, 298, 225), (225, 298, 60), (298, 157, 60), (298, 226, 155), (226, 59, 155), (157, 298, 21), (298, 155, 21), (21, 155, 160), (155, 299, 160), (160, 299, 62), (299, 232, 62), (299, 155, 231), (155, 59, 231), (232, 299, 81), (299, 231, 81), (140, 300, 16), (300, 144, 16), (144, 300, 54), (300, 233, 54), (231, 59, 301), (59, 154, 301), (154, 20, 301), (20, 159, 301), (54, 233, 145), (233, 302, 145), (145, 302, 19), (302, 158, 19), (376, 495, 186), (495, 416, 186), (186, 416, 377), (416, 497, 377), (497, 417, 375), (417, 185, 375), (377, 497, 72), (497, 375, 72), (35, 376, 314), (376, 498, 314), (376, 186, 498), (186, 418, 498), (498, 418, 419), (418, 264, 419), (418, 186, 500), (186, 377, 500), (418, 500, 264), (500, 421, 264), (377, 72, 500), (72, 379, 500), (500, 379, 421), (379, 187, 421), (421, 187, 501), (187, 378, 501), (502, 326, 422), (326, 113, 422), (375, 185, 503), (185, 423, 503), (375, 503, 72), (503, 381, 72), (503, 423, 424), (423, 265, 424), (503, 424, 381), (424, 188, 381), (424, 265, 505), (265, 425, 505), (424, 505, 188), (505, 380, 188), (505, 425, 328), (425, 114, 328), (505, 328, 380), (328, 39, 380), (72, 381, 379), (381, 506, 379), (379, 506, 187), (506, 427, 187), (381, 188, 506), (188, 426, 506), (188, 380, 426), (380, 508, 426), (380, 39, 508), (39, 330, 508), (36, 318, 384), (318, 511, 384), (384, 511, 190), (511, 432, 190), (432, 267, 513), (267, 433, 513), (190, 432, 385), (432, 513, 385), (385, 513, 73), (513, 383, 73), (316, 36, 514), (36, 384, 514), (384, 190, 514), (190, 434, 514), (190, 385, 434), (385, 516, 434), (434, 516, 268), (516, 437, 268), (383, 189, 519), (189, 439, 519), (73, 383, 389), (383, 519, 389), (439, 269, 519), (269, 440, 519), (519, 440, 389), (440, 192, 389), (438, 119, 520), (119, 337, 520), (520, 337, 341), (337, 14, 341), (441, 520, 121), (520, 341, 121), (269, 441, 440), (441, 521, 440), (440, 521, 192), (521, 388, 192), (521, 441, 342), (441, 121, 342), (521, 342, 388), (342, 42, 388), (387, 522, 191), (522, 443, 191), (389, 192, 522), (192, 442, 522), (522, 442, 443), (442, 270, 443), (191, 443, 386), (443, 523, 386), (386, 523, 38), (523, 326, 38), (443, 270, 523), (270, 444, 523), (523, 444, 326), (444, 113, 326), (192, 388, 442), (388, 524, 442), (442, 524, 270), (524, 445, 270), (388, 42, 524), (42, 340, 524), (524, 340, 445), (340, 120, 445), (270, 445, 444), (445, 525, 444), (445, 120, 525), (120, 339, 525), (37, 322, 392), (322, 527, 392), (527, 447, 448), (447, 271, 448), (527, 448, 392), (448, 194, 392), (448, 271, 529), (271, 449, 529), (448, 529, 194), (529, 393, 194), (393, 529, 74), (529, 391, 74), (320, 37, 530), (37, 392, 530), (320, 530, 110), (530, 451, 110), (530, 392, 450), (392, 194, 450), (451, 530, 272), (530, 450, 272), (194, 393, 450), (393, 532, 450), (450, 532, 272), (532, 453, 272), (393, 74, 532), (74, 395, 532), (532, 395, 453), (395, 195, 453), (453, 195, 533), (195, 394, 533), (533, 394, 336), (394, 41, 336), (74, 391, 397), (391, 535, 397), (535, 456, 397), (456, 196, 397), (74, 397, 395), (397, 538, 395), (397, 196, 538), (196, 458, 538), (458, 196, 540), (196, 396, 540), (458, 540, 274), (540, 461, 274), (396, 44, 540), (44, 348, 540), (540, 348, 461), (348, 124, 461), (362, 163, 542), (163, 462, 542), (462, 163, 544), (163, 363, 544), (544, 363, 398), (363, 64, 398), (544, 398, 465), (398, 235, 465), (355, 138, 400), (355, 400, 546), (398, 64, 550), (64, 365, 550), (398, 550, 235), (550, 471, 235), (550, 365, 470), (365, 164, 470), (550, 470, 471), (470, 305, 471), (235, 471, 399), (471, 551, 399), (399, 551, 82), (551, 405, 82), (471, 305, 551), (305, 472, 551), (551, 472, 405), (472, 238, 405), (470, 164, 552), (164, 364, 552), (470, 552, 305), (552, 473, 305), (552, 364, 360), (364, 22, 360), (552, 360, 473), (360, 162, 473), (305, 473, 472), (473, 553, 472), (472, 553, 238), (553, 404, 238), (473, 162, 553), (162, 361, 553), (553, 361, 404), (361, 63, 404), (477, 161, 557), (161, 358, 557), (557, 358, 345), (358, 15, 345), (354, 50, 562), (50, 408, 562), (137, 354, 483), (354, 562, 483), (483, 308, 484), (483, 484, 370), (485, 563, 241), (563, 411, 241), (484, 308, 564), (308, 485, 564), (167, 484, 371), (484, 564, 371), (485, 241, 564), (241, 410, 564), (371, 564, 66), (564, 410, 66), (567, 333, 366), (333, 13, 366), (242, 488, 412), (488, 568, 412), (241, 411, 491), (411, 569, 491), (241, 491, 410), (491, 570, 410), (66, 410, 373), (410, 570, 373), (570, 491, 492), (491, 310, 492), (373, 570, 168), (570, 492, 168), (492, 310, 572), (310, 493, 572), (168, 492, 372), (492, 572, 372), (572, 493, 368), (493, 166, 368), (372, 572, 23), (572, 368, 23), (364, 372, 22), (372, 23, 22), (372, 364, 168), (364, 164, 168), (365, 373, 164), (373, 168, 164), (362, 370, 167), (362, 167, 163), (167, 371, 163), (371, 363, 163), (64, 66, 365), (66, 373, 365), (64, 363, 66), (363, 371, 66), (213, 30, 214), (30, 97, 214), (215, 214, 47), (214, 130, 47), (216, 218, 33), (218, 103, 33), (217, 53, 218), (53, 142, 218), (229, 230, 62), (230, 160, 62), (321, 111, 281), (111, 322, 281), (148, 96, 213), (96, 30, 213), (214, 215, 213), (215, 56, 213), (149, 215, 131), (215, 47, 131), (214, 97, 130), (97, 4, 130), (33, 102, 216), (102, 150, 216), (57, 217, 216), (217, 218, 216), (7, 103, 142), (103, 218, 142), (143, 217, 151), (217, 57, 151), (21, 160, 157), (160, 230, 157), (261, 318, 184), (318, 36, 184), (184, 316, 262), (316, 108, 262), (129, 262, 315), (262, 108, 315), (129, 311, 275), (311, 106, 275), (275, 312, 197), (312, 35, 197), (277, 197, 314), (197, 35, 314), (281, 135, 321), (135, 11, 321), (281, 322, 204), (322, 37, 204), (204, 320, 282), (320, 110, 282), (127, 282, 319), (282, 110, 319), (133, 351, 285), (351, 136, 285), (285, 352, 208), (352, 50, 208), (208, 354, 286), (354, 137, 286), (141, 286, 353), (286, 137, 353), (135, 287, 355), (287, 138, 355), (287, 210, 356), (210, 51, 356), (146, 18, 139), (146, 139, 288), (229, 62, 232), (229, 232, 140), (20, 153, 227), (20, 227, 159), (296, 17, 224), (17, 18, 224), (166, 493, 571), (493, 490, 571), (369, 571, 412), (571, 242, 412), (65, 568, 367), (568, 489, 367), (489, 486, 567), (486, 117, 567), (242, 566, 488), (566, 487, 488), (413, 407, 566), (407, 239, 566), (309, 565, 334), (309, 334, 486), (487, 406, 40), (487, 40, 565), (485, 482, 240), (485, 240, 563), (17, 353, 370), (353, 483, 370), (308, 562, 482), (562, 408, 482), (83, 561, 407), (561, 481, 407), (409, 480, 307), (409, 307, 561), (239, 560, 332), (239, 332, 406), (481, 478, 116), (481, 116, 560), (240, 559, 479), (240, 479, 480), (408, 352, 136), (408, 136, 559), (307, 558, 331), (307, 331, 478), (479, 351, 9), (479, 9, 558), (123, 476, 477), (123, 477, 557), (477, 556, 359), (556, 63, 359), (306, 474, 556), (474, 404, 556), (346, 555, 476), (555, 306, 476), (43, 402, 475), (43, 475, 555), (475, 554, 474), (554, 238, 474), (237, 403, 554), (403, 405, 554), (344, 549, 237), (344, 237, 402), (122, 468, 469), (122, 469, 549), (469, 548, 403), (548, 82, 403), (304, 466, 401), (304, 401, 548), (343, 547, 304), (343, 304, 468), (11, 355, 467), (11, 467, 547), (467, 546, 236), (467, 236, 466), (401, 545, 399), (545, 235, 399), (236, 464, 465), (236, 465, 545), (400, 543, 303), (400, 303, 464), (139, 357, 288), (357, 210, 288), (347, 337, 541), (337, 119, 541), (124, 541, 460), (124, 460, 461), (460, 338, 539), (338, 41, 539), (274, 539, 459), (539, 394, 459), (458, 459, 195), (458, 195, 538), (44, 396, 537), (396, 456, 537), (350, 537, 457), (537, 273, 457), (125, 457, 536), (457, 454, 536), (349, 536, 345), (536, 123, 345), (456, 535, 455), (535, 193, 455), (273, 455, 534), (455, 390, 534), (454, 534, 346), (534, 43, 346), (118, 452, 533), (452, 453, 533), (335, 531, 452), (531, 272, 452), (10, 319, 451), (10, 451, 531), (193, 528, 390), (528, 344, 390), (449, 446, 528), (446, 122, 528), (271, 526, 343), (271, 343, 446), (447, 321, 11), (447, 11, 526), (339, 325, 525), (325, 113, 525), (269, 439, 518), (439, 382, 518), (438, 518, 338), (518, 41, 338), (324, 517, 386), (517, 191, 386), (112, 436, 517), (436, 437, 517), (323, 515, 436), (515, 268, 436), (8, 315, 435), (8, 435, 515), (433, 430, 118), (433, 118, 512), (267, 510, 430), (510, 335, 430), (431, 317, 10), (431, 10, 510), (329, 333, 509), (333, 117, 509), (115, 509, 429), (509, 428, 429), (330, 429, 508), (429, 266, 508), (40, 378, 507), (378, 427, 507), (114, 425, 504), (425, 422, 504), (327, 504, 325), (504, 113, 325), (423, 374, 502), (374, 38, 502), (116, 420, 501), (420, 421, 501), (331, 499, 420), (499, 264, 420), (9, 313, 419), (9, 419, 499), (185, 496, 374), (496, 324, 374), (417, 414, 496), (414, 112, 496), (376, 312, 495), (312, 106, 495), (263, 494, 323), (263, 323, 414), (415, 311, 8), (415, 8, 494), (493, 310, 490), (310, 569, 490), (367, 489, 165), (489, 567, 165), (568, 309, 489), (309, 486, 489), (566, 239, 487), (239, 406, 487), (488, 487, 565), (488, 565, 309), (407, 481, 560), (407, 560, 239), (561, 307, 478), (561, 478, 481), (480, 479, 558), (480, 558, 307), (559, 136, 351), (559, 351, 479), (476, 306, 477), (306, 556, 477), (402, 237, 475), (237, 554, 475), (555, 475, 306), (475, 474, 306), (549, 469, 403), (549, 403, 237), (468, 304, 548), (468, 548, 469), (547, 467, 466), (547, 466, 304), (464, 303, 465), (303, 544, 465), (543, 463, 462), (543, 462, 303), (357, 139, 542), (357, 542, 463), (461, 460, 539), (461, 539, 274), (541, 119, 460), (119, 338, 460), (537, 456, 273), (456, 455, 273), (457, 273, 454), (273, 534, 454), (536, 454, 123), (454, 346, 123), (391, 449, 193), (449, 528, 193), (527, 111, 321), (527, 321, 447), (441, 269, 438), (269, 518, 438), (517, 437, 191), (437, 387, 191), (515, 435, 268), (435, 434, 268), (315, 108, 435), (108, 514, 435), (383, 433, 189), (433, 512, 189), (432, 431, 267), (431, 510, 267), (511, 109, 431), (109, 317, 431), (429, 428, 266), (428, 507, 266), (509, 117, 428), (117, 334, 428), (508, 266, 426), (266, 427, 426), (425, 265, 422), (265, 502, 422), (313, 107, 419), (107, 498, 419), (497, 263, 417), (263, 414, 417), (416, 415, 263), (415, 494, 263), (495, 106, 415), (106, 311, 415), (569, 83, 413), (83, 407, 413), (490, 413, 242), (413, 566, 242), (369, 412, 65), (412, 568, 65), (411, 409, 83), (409, 561, 83), (563, 240, 480), (563, 480, 409), (482, 408, 559), (482, 559, 240), (548, 401, 82), (401, 399, 82), (466, 236, 545), (466, 545, 401), (356, 51, 543), (356, 543, 400), (546, 400, 464), (546, 464, 236), (389, 387, 73), (387, 516, 73), (439, 189, 382), (189, 512, 382), (518, 382, 41), (382, 336, 41), (549, 344, 528), (549, 528, 122), (402, 43, 390), (402, 390, 344), (468, 122, 446), (468, 446, 343), (547, 343, 526), (547, 526, 11), (533, 336, 118), (336, 512, 118), (531, 335, 510), (531, 510, 10), (452, 118, 335), (118, 430, 335), (565, 40, 334), (40, 507, 334), (406, 332, 40), (332, 378, 40), (560, 116, 501), (560, 501, 332), (558, 9, 499), (558, 499, 331), (478, 331, 420), (478, 420, 116), (339, 12, 325), (12, 327, 325), (386, 38, 324), (38, 374, 324), (517, 324, 496), (517, 496, 112), (515, 323, 494), (515, 494, 8), (436, 112, 414), (436, 414, 323), (158, 302, 81), (158, 81, 234), (61, 234, 231), (61, 231, 301), (81, 300, 232), (300, 140, 232), (61, 228, 158), (228, 147, 158), (159, 227, 55), (159, 55, 228), (18, 146, 152), (146, 227, 152), (222, 293, 16), (222, 16, 144), (79, 219, 293), (219, 149, 293), (57, 150, 84), (57, 84, 292), (221, 292, 220), (292, 24, 220), (4, 278, 200), (4, 200, 132), (94, 199, 278), (199, 75, 278), (313, 133, 48), (313, 48, 277), (318, 261, 109), (261, 317, 109), (317, 261, 45), (317, 45, 127), (183, 128, 260), (128, 5, 260), (71, 260, 100), (71, 100, 182), (181, 182, 32), (181, 32, 259), (105, 180, 257), (180, 70, 257), (94, 250, 172), (250, 68, 172), (171, 96, 248), (96, 2, 248), (26, 67, 244), (67, 25, 244), (302, 233, 300), (302, 300, 81), (157, 230, 141), (157, 141, 60), (141, 230, 52), (230, 229, 52), (152, 227, 153), (152, 153, 58), (151, 57, 221), (57, 292, 221), (278, 75, 197), (278, 197, 200), (132, 200, 48), (200, 277, 48), (262, 46, 183), (46, 128, 183), (261, 181, 45), (181, 126, 45), (228, 61, 159), (61, 301, 159), (143, 151, 19), (151, 294, 19), (102, 1, 150), (1, 84, 150), (215, 149, 56), (149, 219, 56), (131, 16, 149), (16, 293, 149), (213, 56, 148), (56, 291, 148), (156, 141, 353), (156, 353, 17), (246, 67, 24), (67, 245, 24), (245, 67, 27), (67, 243, 27)])
me_grass.polygons.foreach_set('use_smooth', [True] * 1103)
me_grass.polygons.foreach_set('material_index', [2, 2, 2, 2, 2, 2, 2, 2, 2, 2, 2, 2, 2, 2, 2, 2, 2, 2, 2, 2, 2, 2, 2, 2, 2, 2, 0, 0, 0, 0, 0, 0, 0, 0, 0, 0, 0, 0, 0, 0, 0, 0, 0, 0, 0, 0, 0, 0, 0, 0, 0, 0, 0, 0, 0, 0, 0, 0, 0, 0, 0, 0, 0, 0, 0, 0, 0, 0, 0, 0, 0, 0, 0, 0, 0, 0, 0, 0, 0, 0, 0, 0, 0, 0, 0, 0, 0, 0, 0, 0, 0, 0, 0, 0, 0, 0, 0, 0, 0, 0, 0, 0, 0, 0, 0, 2, 2, 2, 2, 2, 2, 2, 2, 2, 2, 2, 2, 2, 2, 2, 2, 2, 2, 2, 2, 2, 2, 2, 2, 2, 2, 2, 2, 2, 2, 2, 2, 0, 0, 0, 2, 2, 0, 0, 0, 0, 0, 2, 2, 2, 2, 2, 2, 2, 2, 2, 2, 2, 2, 2, 2, 2, 2, 2, 2, 2, 2, 2, 2, 2, 2, 2, 2, 2, 2, 2, 2, 2, 2, 2, 2, 2, 2, 2, 2, 2, 2, 2, 2, 2, 2, 2, 2, 2, 2, 2, 2, 2, 2, 2, 2, 2, 2, 2, 2, 2, 2, 2, 2, 2, 2, 2, 2, 2, 2, 2, 2, 2, 2, 2, 2, 2, 2, 2, 2, 2, 2, 2, 2, 2, 2, 2, 2, 2, 2, 2, 2, 2, 2, 2, 2, 2, 2, 2, 2, 2, 2, 2, 2, 2, 2, 2, 2, 2, 2, 2, 2, 2, 2, 2, 2, 2, 2, 2, 2, 2, 2, 2, 2, 2, 2, 2, 2, 2, 2, 2, 2, 2, 2, 2, 2, 2, 2, 2, 2, 2, 2, 2, 2, 2, 2, 2, 2, 2, 2, 2, 2, 2, 2, 2, 2, 2, 2, 2, 2, 2, 2, 2, 2, 2, 2, 2, 2, 2, 2, 2, 2, 2, 2, 2, 2, 2, 2, 2, 2, 2, 2, 2, 2, 2, 2, 2, 2, 2, 2, 2, 2, 2, 2, 2, 2, 2, 2, 2, 2, 2, 2, 2, 2, 2, 2, 2, 2, 2, 2, 2, 2, 2, 2, 2, 2, 2, 2, 2, 2, 2, 2, 2, 2, 2, 2, 2, 2, 2, 2, 2, 2, 2, 2, 2, 2, 2, 2, 2, 2, 2, 2, 0, 0, 0, 0, 0, 0, 0, 0, 0, 0, 0, 0, 0, 0, 0, 0, 0, 0, 0, 0, 0, 0, 0, 0, 0, 0, 0, 0, 0, 0, 0, 0, 0, 0, 0, 0, 0, 0, 0, 0, 0, 0, 0, 0, 0, 0, 0, 0, 0, 0, 0, 0, 0, 0, 0, 0, 0, 0, 0, 0, 0, 0, 0, 0, 0, 0, 0, 0, 0, 0, 0, 0, 0, 0, 0, 0, 0, 0, 0, 0, 0, 0, 0, 0, 0, 0, 0, 0, 0, 0, 0, 0, 0, 0, 0, 0, 0, 0, 0, 0, 0, 0, 0, 0, 0, 0, 0, 0, 0, 0, 0, 0, 0, 0, 0, 0, 0, 0, 0, 0, 0, 0, 0, 0, 0, 0, 0, 0, 0, 0, 0, 0, 0, 0, 0, 0, 0, 0, 0, 0, 0, 0, 0, 0, 0, 0, 0, 0, 0, 0, 0, 0, 0, 0, 0, 0, 0, 0, 0, 0, 0, 0, 0, 0, 0, 0, 0, 0, 0, 0, 0, 0, 0, 0, 0, 0, 0, 0, 0, 0, 0, 0, 0, 0, 0, 0, 0, 0, 0, 0, 0, 0, 0, 0, 0, 0, 0, 0, 0, 0, 0, 0, 0, 0, 0, 0, 0, 0, 0, 0, 0, 0, 0, 0, 0, 0, 0, 0, 0, 0, 0, 0, 0, 0, 0, 0, 0, 0, 0, 0, 0, 0, 0, 0, 0, 0, 0, 0, 0, 0, 0, 0, 0, 0, 0, 0, 0, 0, 0, 0, 2, 2, 2, 2, 2, 2, 2, 2, 2, 2, 2, 2, 2, 2, 2, 2, 2, 2, 2, 2, 2, 2, 2, 2, 2, 2, 2, 2, 2, 2, 2, 2, 2, 2, 2, 2, 2, 2, 2, 2, 2, 2, 2, 2, 2, 2, 2, 2, 2, 2, 2, 2, 2, 2, 2, 2, 2, 2, 2, 2, 2, 2, 2, 2, 2, 2, 2, 2, 2, 2, 2, 2, 2, 2, 2, 2, 2, 2, 2, 2, 2, 2, 2, 2, 0, 0, 0, 0, 0, 0, 0, 0, 0, 0, 0, 0, 0, 0, 0, 0, 0, 0, 0, 0, 0, 0, 0, 0, 0, 0, 0, 0, 0, 0, 0, 0, 0, 0, 0, 0, 0, 0, 0, 0, 0, 0, 0, 0, 0, 0, 0, 0, 0, 0, 0, 0, 0, 0, 0, 0, 0, 0, 0, 0, 0, 0, 0, 0, 0, 0, 0, 0, 0, 0, 0, 0, 2, 2, 0, 0, 0, 0, 0, 0, 0, 0, 0, 0, 0, 0, 0, 0, 0, 0, 0, 0, 0, 0, 0, 0, 0, 0, 0, 0, 0, 0, 0, 0, 0, 0, 0, 0, 0, 0, 0, 0, 0, 0, 0, 0, 0, 0, 0, 0, 0, 0, 0, 0, 0, 0, 0, 0, 0, 0, 0, 0, 0, 0, 0, 0, 0, 0, 0, 0, 0, 0, 0, 0, 0, 0, 0, 0, 0, 0, 0, 0, 0, 0, 0, 0, 0, 0, 0, 0, 0, 0, 0, 0, 0, 0, 0, 0, 0, 0, 0, 0, 0, 0, 0, 0, 0, 0, 0, 0, 0, 0, 0, 0, 0, 0, 0, 0, 0, 0, 0, 0, 0, 0, 0, 0, 0, 0, 0, 0, 0, 0, 0, 0, 0, 0, 0, 0, 0, 0, 0, 0, 0, 0, 0, 0, 0, 0, 0, 0, 0, 0, 0, 0, 0, 0, 0, 0, 0, 0, 0, 0, 0, 0, 0, 0, 0, 0, 0, 0, 0, 0, 0, 0, 0, 0, 0, 0, 0, 0, 0, 0, 0, 0, 0, 0, 0, 0, 0, 0, 0, 0, 0, 0, 0, 0, 0, 0, 0, 0, 0, 0, 0, 0, 0, 0, 0, 0, 0, 0, 0, 0, 0, 0, 0, 0, 0, 0, 0, 0, 0, 0, 0, 0, 0, 0, 0, 0, 0, 0, 0, 0, 2, 2, 2, 2, 2, 2, 2, 2, 2, 2, 2, 2, 2, 2, 2, 2, 2, 2, 2, 2, 2, 2, 2, 2, 2, 2, 2, 2, 2, 2, 2, 2, 2, 2, 2, 2, 2, 2, 2, 2, 2, 2, 2, 2, 2, 2, 2, 2, 2, 2, 2, 2, 2, 2, 2, 2, 2, 2, 2, 2, 2, 2, 2, 2, 2, 2, 2, 2, 2, 2, 2, 2, 2, 2, 2, 2, 2, 2, 2, 2])
me_grass.materials.append(mat_grass)
me_grass.materials.append(mat_grass)
me_grass.materials.append(mat_earth)
me_grass.use_remesh_preserve_volume = False
me_grass.use_remesh_preserve_attributes = False
me_grass.use_mirror_vertex_groups = False
me_grass.update()
me_water = bpy.data.meshes.new('Water')
me_water.from_pydata([(0.1, 0.1, 0.00935), (0.1, -0.1, 0.00935), (-0.1, -0.1, 0.00935), (-0.1, 0.1, 0.00935)], [], [(0, 3, 2, 1)])
me_water.materials.append(mat_water)
me_water.use_remesh_preserve_volume = False
me_water.use_remesh_preserve_attributes = False
me_water.use_mirror_vertex_groups = False
me_water.update()

# ---- objects
ob_cube = bpy.data.objects.new('Cube', me_cube)
ob_cylinder_001 = bpy.data.objects.new('Cylinder.001', me_door)
ob_lamp = bpy.data.objects.new('Lamp', light_lamp)
ob_camera = bpy.data.objects.new('Camera', cam_camera_002)
ob_cylinder = bpy.data.objects.new('Cylinder', me_castle)
ob_plane = bpy.data.objects.new('Plane', me_grass)
ob_camera_001 = bpy.data.objects.new('Camera.001', cam_camera)
ob_plane_002 = bpy.data.objects.new('Plane.002', me_water)

# ---- transforms, parenting, visibility, modifiers, constraints
ob_cube.location = (0.0, 0.0, 0.0)
ob_cube.lock_rotations_4d = False
ob_cube.empty_display_type = 'ARROWS'
ob_cube.lineart.crease_threshold = 0.0
ob_cylinder_001.location = (0.0, -17.25, 0.07506)
ob_cylinder_001.rotation_euler = (1.571, 0.0, 0.0)
ob_cylinder_001.scale = (2.0, 2.0, 2.0)
ob_cylinder_001.lock_rotations_4d = False
ob_cylinder_001.empty_display_type = 'ARROWS'
ob_cylinder_001.lineart.crease_threshold = 0.0
_m = ob_cylinder_001.modifiers.new('Mirror', 'MIRROR')
_m.use_clip = True
ob_lamp.location = (30.05, -29.83, 30.17)
ob_lamp.rotation_euler = (-0.2144, 0.7436, -1.061)
ob_lamp.scale = (0.3928, 0.3928, 0.3928)
ob_lamp.lock_rotations_4d = False
ob_lamp.empty_display_type = 'ARROWS'
ob_lamp.lineart.crease_threshold = 0.0
ob_camera.location = (14.96, -12.2, 8.721)
ob_camera.rotation_euler = (1.293, -0.02411, 6.589)
ob_camera.scale = (1.19, 1.19, 1.19)
ob_camera.lock_rotations_4d = False
ob_camera.empty_display_type = 'ARROWS'
ob_camera.lineart.crease_threshold = 0.0
ob_cylinder.location = (0.0, 0.0, 0.0)
ob_cylinder.lock_rotations_4d = False
ob_cylinder.empty_display_type = 'ARROWS'
ob_cylinder.lineart.crease_threshold = 0.0
_m = ob_cylinder.modifiers.new('Mirror', 'MIRROR')
_m.use_clip = True
_m.merge_threshold = 0.1
ob_plane.location = (0.0331, 3.07, -0.09691)
ob_plane.scale = (166.3, 166.3, 166.3)
ob_plane.lock_rotations_4d = False
ob_plane.empty_display_type = 'ARROWS'
ob_plane.lineart.crease_threshold = 0.0
ob_camera_001.location = (-0.181, -48.72, 2.805)
ob_camera_001.rotation_euler = (1.585, -0.0, 0.0)
ob_camera_001.lock_rotations_4d = False
ob_camera_001.empty_display_type = 'ARROWS'
ob_camera_001.lineart.crease_threshold = 0.0
ob_plane_002.location = (0.2595, 3.284, -6.853)
ob_plane_002.scale = (280.4, 280.4, 280.4)
ob_plane_002.lock_rotations_4d = False
ob_plane_002.empty_display_type = 'ARROWS'
ob_plane_002.lineart.crease_threshold = 0.0

# ---- collection membership
col_collection_1.objects.link(ob_cube)
col_collection_1.objects.link(ob_cylinder_001)
col_collection_1.objects.link(ob_lamp)
col_collection_1.objects.link(ob_camera)
col_collection_1.objects.link(ob_cylinder)
col_collection_2.objects.link(ob_plane)
col_collection_3.objects.link(ob_camera_001)
col_collection_3.objects.link(ob_plane_002)

# ---- scene / render settings (as saved in the file)
scene.camera = ob_camera_001
scene.frame_start = 1; scene.frame_end = 250; scene.frame_set(1)
scene.render.engine = 'BLENDER_EEVEE_NEXT'
scene.render.image_settings.file_format = 'JPEG'
scene.render.image_settings.color_mode = 'RGB'
scene.render.image_settings.compression = 90
scene.render.resolution_x = 800
scene.render.resolution_y = 600
scene.render.pixel_aspect_x = 100.0
scene.render.pixel_aspect_y = 100.0
scene.render.fps = 25
scene.render.dither_intensity = 0.0
scene.render.use_compositing = False
scene.render.use_sequencer = False
scene.render.bake_margin = 2
scene.render.bake_bias = 0.0
scene.render.use_stamp_time = False
scene.render.use_stamp_date = False
scene.render.use_stamp_frame = False
scene.render.use_stamp_camera = False
scene.render.use_stamp_scene = False
scene.render.use_stamp_filename = False
scene.render.use_stamp_render_time = False
scene.render.stamp_font_size = 0
scene.cycles.use_denoising = False
scene.cycles.samples = 10
scene.cycles.sampling_pattern = 'TABULATED_SOBOL'
scene.cycles.light_sampling_threshold = 0.0
scene.cycles.use_adaptive_sampling = False
scene.cycles.use_light_tree = False
scene.cycles.blur_glossy = 0.0
scene.cycles.volume_bounces = 1
scene.cycles.pixel_filter_type = 'GAUSSIAN'
scene.cycles.sample_clamp_indirect = 0.0
scene.view_settings.view_transform = 'Raw'
bpy.context.view_layer.update()
